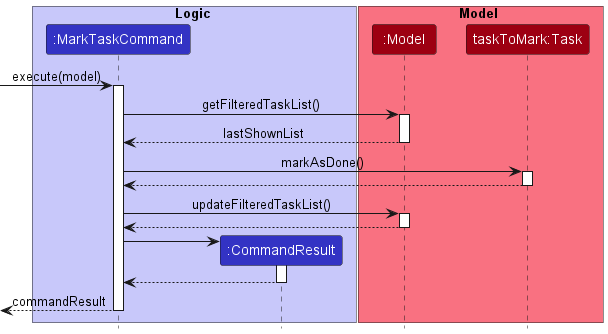

The diagram above was rendered by PlantUML. Its source (embedded in the PNG):
@startuml
!include style.puml

box Logic LOGIC_COLOR_T1
participant ":MarkTaskCommand" as MarkTaskCommand LOGIC_COLOR
participant ":CommandResult" as CommandResult LOGIC_COLOR
end box

box Model MODEL_COLOR_T1
participant ":Model" as Model MODEL_COLOR
participant "taskToMark:Task" as Task MODEL_COLOR
end box

-> MarkTaskCommand : execute(model)
activate MarkTaskCommand

MarkTaskCommand -> Model : getFilteredTaskList()
activate Model

Model --> MarkTaskCommand : lastShownList
deactivate Model

MarkTaskCommand -> Task : markAsDone()
activate Task

Task --> MarkTaskCommand
deactivate Task


MarkTaskCommand -> Model : updateFilteredTaskList()
activate Model

Model --> MarkTaskCommand
deactivate Model

create CommandResult
MarkTaskCommand -> CommandResult
activate CommandResult

CommandResult --> MarkTaskCommand
deactivate CommandResult

[<--MarkTaskCommand : commandResult
deactivate MarkTaskCommand

@enduml